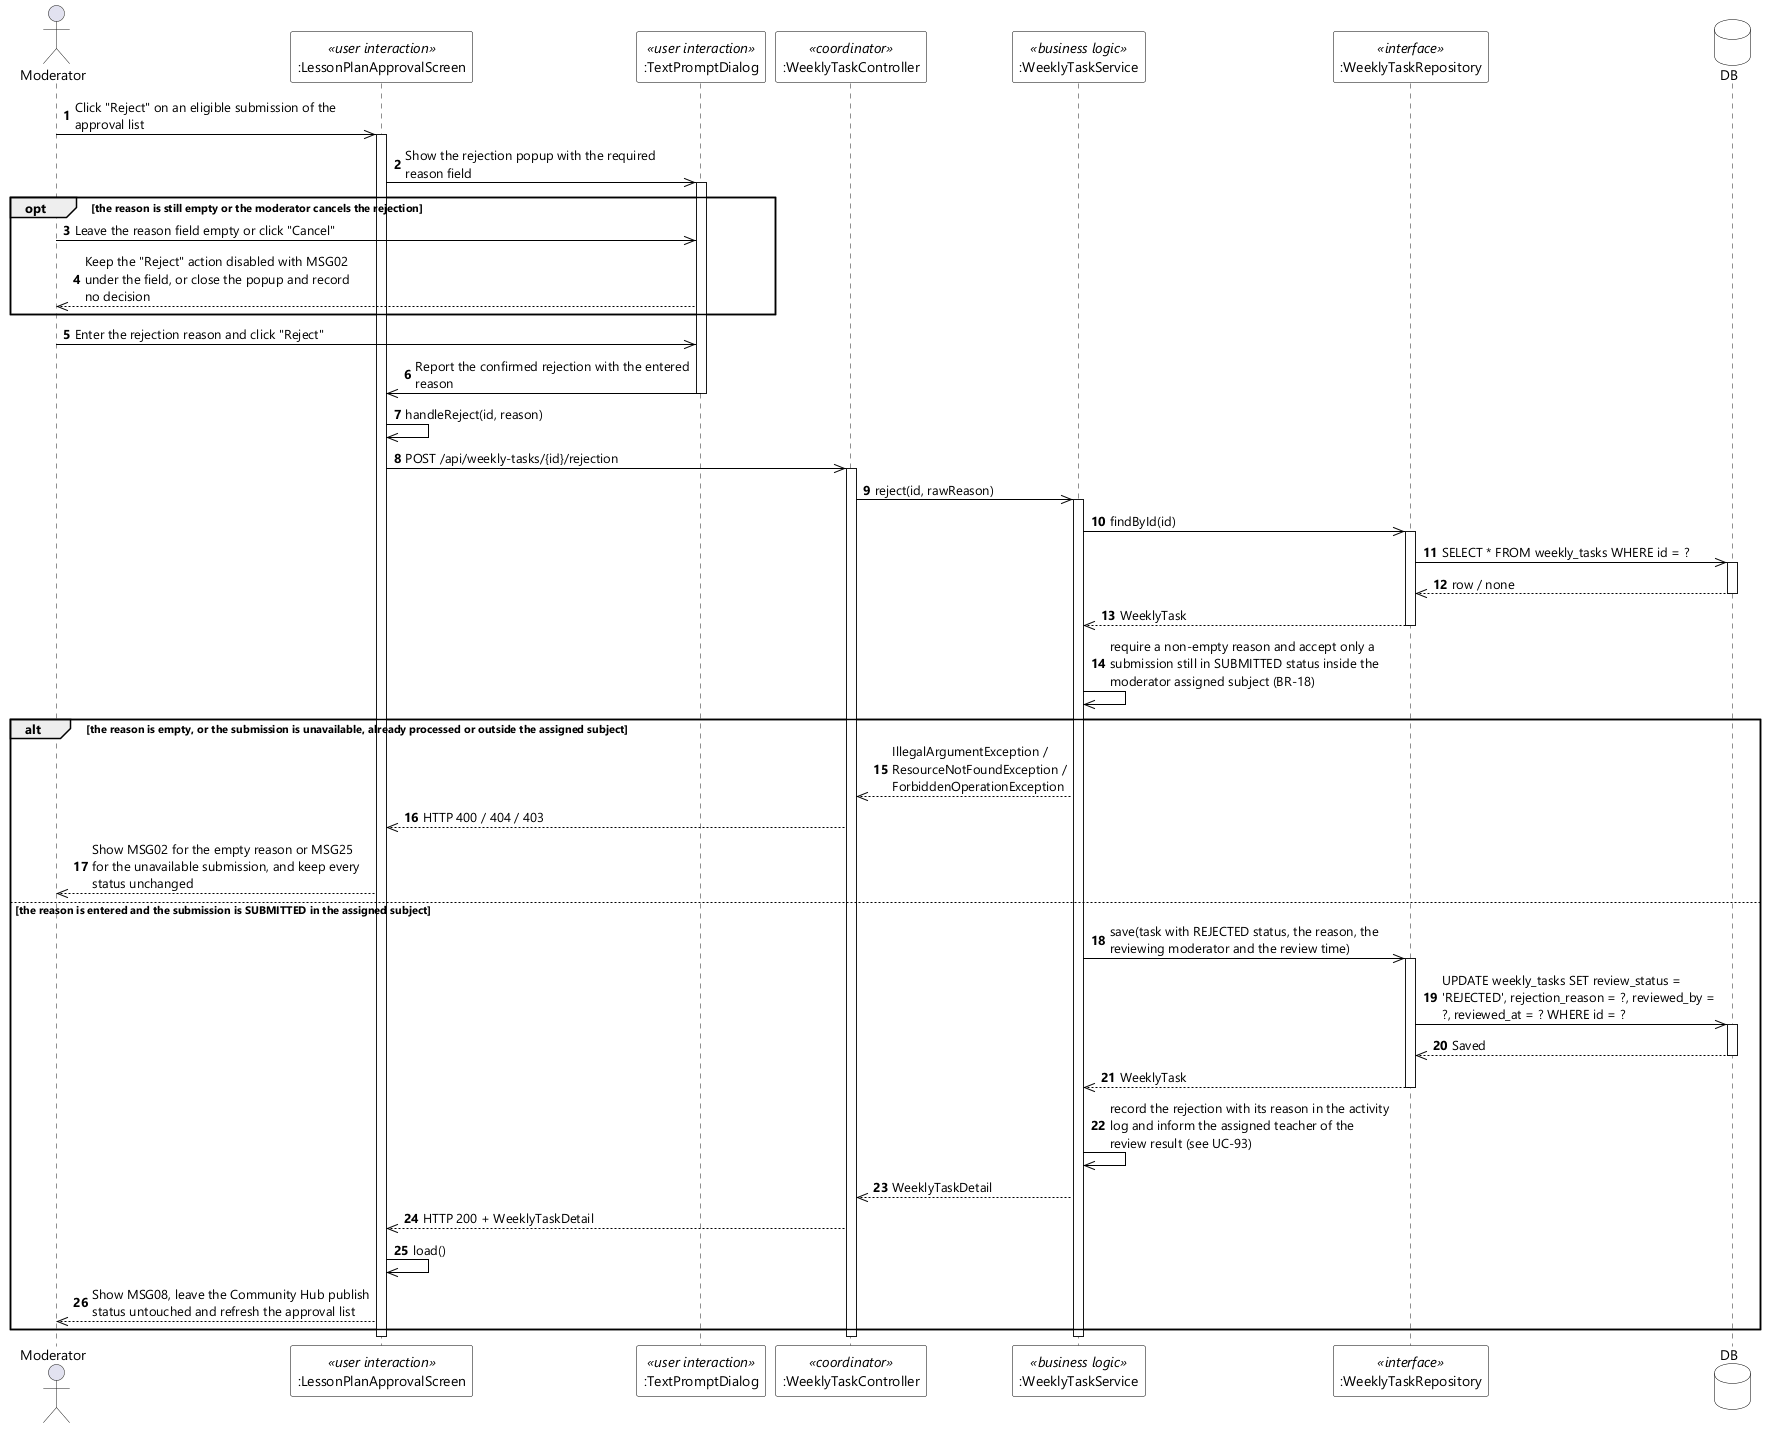

The diagram above was rendered by PlantUML. Its source (embedded in the PNG):
@startuml UC-92 Reject Lesson Plan - Sequence Diagram (stereo)
skinparamlocked dpi 96
skinparam defaultFontName "Segoe UI"
skinparam shadowing false
skinparam ParticipantBackgroundColor #FFFFFF
skinparam ParticipantBorderColor #000000
skinparam DatabaseBackgroundColor #FFFFFF
skinparam DatabaseBorderColor #000000
skinparam ArrowColor #000000
skinparam sequenceMessageAlign left
skinparam maxMessageSize 280

actor Moderator
participant ":LessonPlanApprovalScreen" as UI <<user interaction>>
participant ":TextPromptDialog" as PROMPT <<user interaction>>
participant ":WeeklyTaskController" as CTL <<coordinator>>
participant ":WeeklyTaskService" as SVC <<business logic>>
participant ":WeeklyTaskRepository" as REPO <<interface>>
database DB

autonumber
Moderator ->> UI : Click "Reject" on an eligible submission of the approval list
activate UI
UI ->> PROMPT : Show the rejection popup with the required reason field
activate PROMPT

opt the reason is still empty or the moderator cancels the rejection
  Moderator ->> PROMPT : Leave the reason field empty or click "Cancel"
  PROMPT -->> Moderator : Keep the "Reject" action disabled with MSG02 under the field, or close the popup and record no decision
end

Moderator ->> PROMPT : Enter the rejection reason and click "Reject"
PROMPT ->> UI : Report the confirmed rejection with the entered reason
deactivate PROMPT
UI ->> UI : handleReject(id, reason)
UI ->> CTL : POST /api/weekly-tasks/{id}/rejection
activate CTL
CTL ->> SVC : reject(id, rawReason)
activate SVC
SVC ->> REPO : findById(id)
activate REPO
REPO ->> DB : SELECT * FROM weekly_tasks WHERE id = ?
activate DB
DB -->> REPO : row / none
deactivate DB
REPO -->> SVC : WeeklyTask
deactivate REPO
SVC ->> SVC : require a non-empty reason and accept only a submission still in SUBMITTED status inside the moderator assigned subject (BR-18)

alt the reason is empty, or the submission is unavailable, already processed or outside the assigned subject
  SVC -->> CTL : IllegalArgumentException / ResourceNotFoundException / ForbiddenOperationException
  CTL -->> UI : HTTP 400 / 404 / 403
  UI -->> Moderator : Show MSG02 for the empty reason or MSG25 for the unavailable submission, and keep every status unchanged
else the reason is entered and the submission is SUBMITTED in the assigned subject
  SVC ->> REPO : save(task with REJECTED status, the reason, the reviewing moderator and the review time)
  activate REPO
  REPO ->> DB : UPDATE weekly_tasks SET review_status = 'REJECTED', rejection_reason = ?, reviewed_by = ?, reviewed_at = ? WHERE id = ?
  activate DB
  DB -->> REPO : Saved
  deactivate DB
  REPO -->> SVC : WeeklyTask
  deactivate REPO
  SVC ->> SVC : record the rejection with its reason in the activity log and inform the assigned teacher of the review result (see UC-93)
  SVC -->> CTL : WeeklyTaskDetail
  CTL -->> UI : HTTP 200 + WeeklyTaskDetail
  UI ->> UI : load()
  UI -->> Moderator : Show MSG08, leave the Community Hub publish status untouched and refresh the approval list
end
deactivate SVC
deactivate CTL
deactivate UI
@enduml